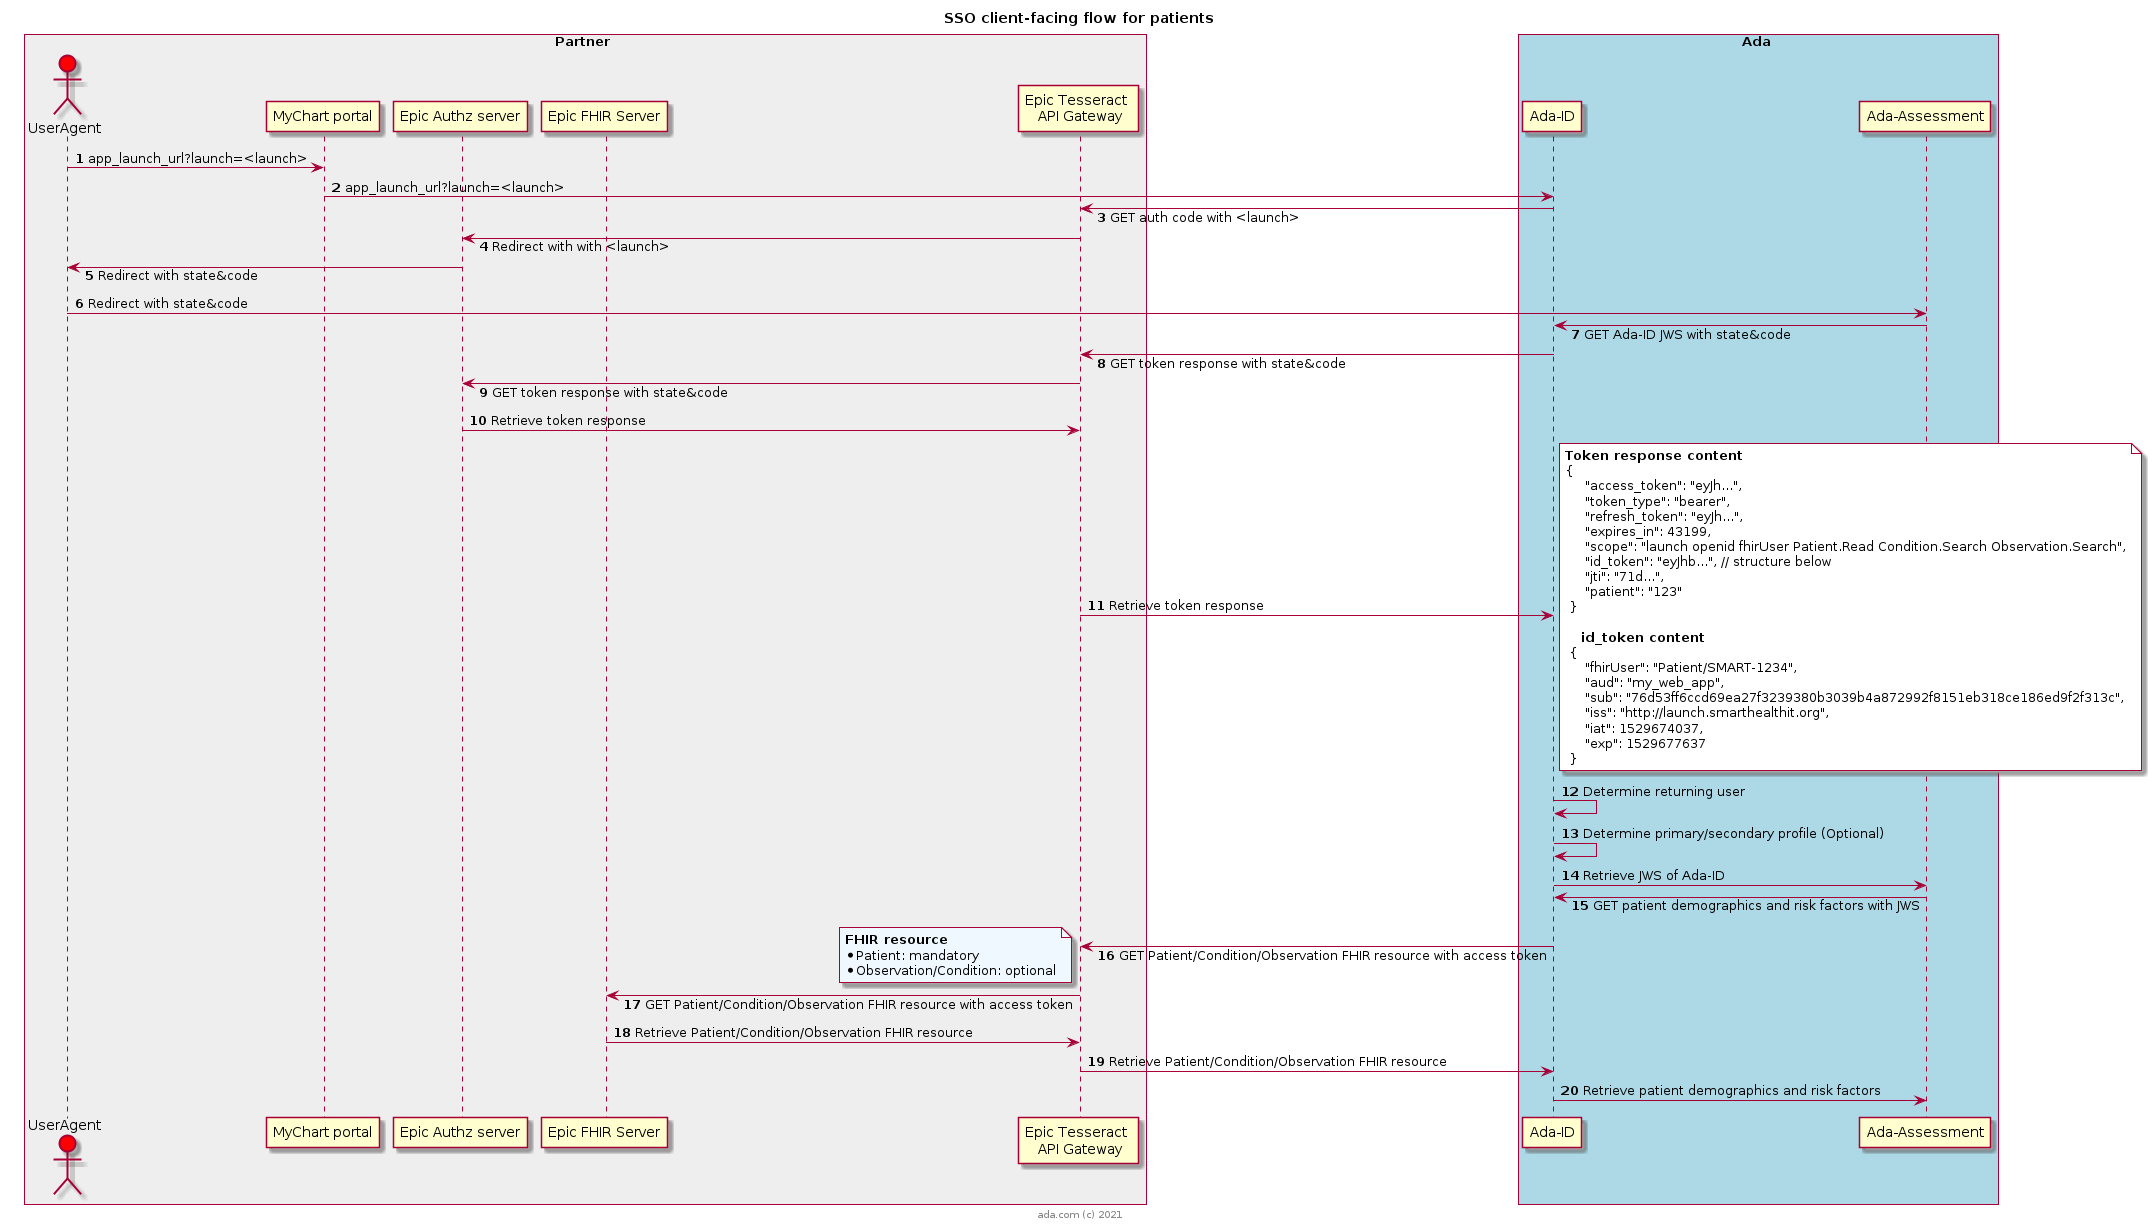

The diagram above was rendered by PlantUML. Its source (embedded in the PNG):
@startuml

title SSO client-facing flow for patients
skinparam BoxPadding 20
skinparam responseMessageBelowArrow true
autonumber

box Partner #EEEEEE
    actor UserAgent #red
    participant MyChartPortal as "MyChart portal"
    participant EhrAuthz as "Epic Authz server"
    participant EhrFhirServer as "Epic FHIR Server"
    participant EpicGateway as "Epic Tesseract \n API Gateway"
end box

box Ada #lightblue
    participant AdaId as "Ada-ID"
    participant AdaAssessment as "Ada-Assessment"
end box



UserAgent -> MyChartPortal: app_launch_url?launch=<launch>
MyChartPortal -> AdaId: app_launch_url?launch=<launch>
AdaId -> EpicGateway: GET auth code with <launch>
EpicGateway -> EhrAuthz: Redirect with with <launch>
EhrAuthz -> UserAgent: Redirect with state&code
UserAgent -> AdaAssessment: Redirect with state&code
AdaAssessment -> AdaId: GET Ada-ID JWS with state&code
AdaId -> EpicGateway: GET token response with state&code
EpicGateway -> EhrAuthz: GET token response with state&code
EhrAuthz -> EpicGateway: Retrieve token response
EpicGateway -> AdaId: Retrieve token response
note right #white
   <b>Token response content</b>
   {
        "access_token": "eyJh...",
        "token_type": "bearer",
        "refresh_token": "eyJh...",
        "expires_in": 43199,
        "scope": "launch openid fhirUser Patient.Read Condition.Search Observation.Search",
        "id_token": "eyJhb...", // structure below
        "jti": "71d...",
        "patient": "123"
    }

       <b>id_token content</b>
    {
        "fhirUser": "Patient/SMART-1234",
        "aud": "my_web_app",
        "sub": "76d53ff6ccd69ea27f3239380b3039b4a872992f8151eb318ce186ed9f2f313c",
        "iss": "http://launch.smarthealthit.org",
        "iat": 1529674037,
        "exp": 1529677637
    }
end note
AdaId -> AdaId: Determine returning user
AdaId -> AdaId: Determine primary/secondary profile (Optional)
AdaId -> AdaAssessment : Retrieve JWS of Ada-ID
AdaAssessment -> AdaId: GET patient demographics and risk factors with JWS
AdaId -> EpicGateway: GET Patient/Condition/Observation FHIR resource with access token
note left #AliceBlue
   <b>FHIR resource</b>
   * Patient: mandatory
   * Observation/Condition: optional
end note
EpicGateway -> EhrFhirServer: GET Patient/Condition/Observation FHIR resource with access token
EhrFhirServer -> EpicGateway: Retrieve Patient/Condition/Observation FHIR resource
EpicGateway -> AdaId: Retrieve Patient/Condition/Observation FHIR resource
AdaId -> AdaAssessment: Retrieve patient demographics and risk factors

center footer ada.com (c) 2021
@enduml